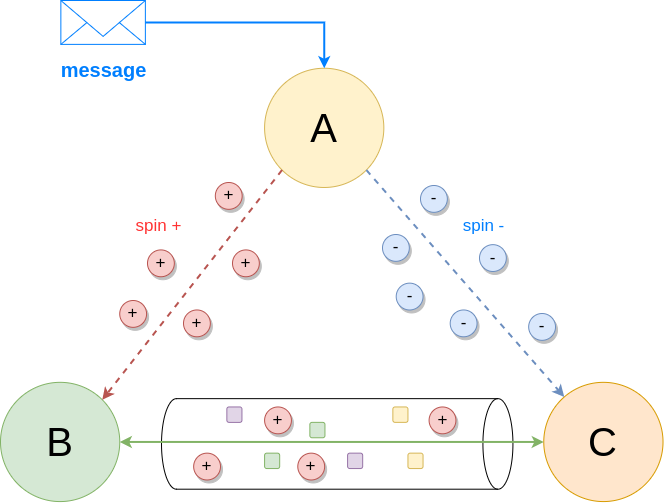

The diagram above was exported from draw.io. Its source (the exported page's mxGraphModel, read from the mxfile embedded in the PNG):
<mxGraphModel dx="1222" dy="766" grid="0" gridSize="10" guides="1" tooltips="1" connect="1" arrows="1" fold="1" page="1" pageScale="1" pageWidth="1169" pageHeight="827" math="0" shadow="0">
  <root>
    <mxCell id="0" />
    <mxCell id="1" parent="0" />
    <mxCell id="KqcTb_i05PYIZOyDHLj4-2" value="A" style="ellipse;whiteSpace=wrap;html=1;aspect=fixed;fontSize=40;fillColor=#fff2cc;strokeColor=#d6b656;" parent="1" vertex="1">
      <mxGeometry x="517.090909090909" y="228.7439024390244" width="119.24175382139983" height="119.24175382139983" as="geometry" />
    </mxCell>
    <mxCell id="KqcTb_i05PYIZOyDHLj4-3" value="B" style="ellipse;whiteSpace=wrap;html=1;aspect=fixed;fontSize=40;fillColor=#d5e8d4;strokeColor=#82b366;" parent="1" vertex="1">
      <mxGeometry x="253" y="542.8292682926829" width="119.24175382139983" height="119.24175382139983" as="geometry" />
    </mxCell>
    <mxCell id="3W1OFP_YzMaAwMRx-qlN-3" style="rounded=0;orthogonalLoop=1;jettySize=auto;html=1;exitX=0;exitY=1;exitDx=0;exitDy=0;entryX=1;entryY=0;entryDx=0;entryDy=0;dashed=1;strokeWidth=2;fillColor=#f8cecc;strokeColor=#b85450;" edge="1" parent="1" source="KqcTb_i05PYIZOyDHLj4-2" target="KqcTb_i05PYIZOyDHLj4-3">
      <mxGeometry relative="1" as="geometry" />
    </mxCell>
    <mxCell id="KqcTb_i05PYIZOyDHLj4-4" value="C" style="ellipse;whiteSpace=wrap;html=1;aspect=fixed;fontSize=40;fillColor=#ffe6cc;strokeColor=#d79b00;" parent="1" vertex="1">
      <mxGeometry x="796.2727272727273" y="542.8292682926829" width="119.24175382139983" height="119.24175382139983" as="geometry" />
    </mxCell>
    <mxCell id="KqcTb_i05PYIZOyDHLj4-7" value="" style="endArrow=classic;html=1;rounded=0;exitX=1;exitY=1;exitDx=0;exitDy=0;dashed=1;fillColor=#dae8fc;strokeColor=#6c8ebf;strokeWidth=2;" parent="1" source="KqcTb_i05PYIZOyDHLj4-2" target="KqcTb_i05PYIZOyDHLj4-4" edge="1">
      <mxGeometry width="50" height="50" relative="1" as="geometry">
        <mxPoint x="509.5454545454545" y="567.4634146341464" as="sourcePoint" />
        <mxPoint x="585" y="490.48170731707313" as="targetPoint" />
      </mxGeometry>
    </mxCell>
    <mxCell id="KqcTb_i05PYIZOyDHLj4-8" value="" style="shape=cylinder3;whiteSpace=wrap;html=1;boundedLbl=1;backgroundOutline=1;size=15;fontSize=40;rotation=90;" parent="1" vertex="1">
      <mxGeometry x="544.4507272727272" y="428.71158536585364" width="90.54545454545453" height="351.421493902439" as="geometry" />
    </mxCell>
    <mxCell id="KqcTb_i05PYIZOyDHLj4-9" value="" style="endArrow=classic;startArrow=classic;html=1;fontSize=40;exitX=1;exitY=0.5;exitDx=0;exitDy=0;strokeColor=#82b366;rounded=0;fillColor=#d5e8d4;strokeWidth=2;" parent="1" source="KqcTb_i05PYIZOyDHLj4-3" target="KqcTb_i05PYIZOyDHLj4-4" edge="1">
      <mxGeometry width="50" height="50" relative="1" as="geometry">
        <mxPoint x="509.5454545454545" y="567.4634146341464" as="sourcePoint" />
        <mxPoint x="585" y="490.48170731707313" as="targetPoint" />
      </mxGeometry>
    </mxCell>
    <mxCell id="KqcTb_i05PYIZOyDHLj4-10" value="" style="rounded=1;whiteSpace=wrap;html=1;fontSize=40;fillColor=#e1d5e7;strokeColor=#9673a6;" parent="1" vertex="1">
      <mxGeometry x="479.3636363636364" y="567.4634146341464" width="15.09090909090909" height="15.396341463414632" as="geometry" />
    </mxCell>
    <mxCell id="KqcTb_i05PYIZOyDHLj4-11" value="" style="rounded=1;whiteSpace=wrap;html=1;fontSize=40;fillColor=#d5e8d4;strokeColor=#82b366;" parent="1" vertex="1">
      <mxGeometry x="517.090909090909" y="613.6524390243902" width="15.09090909090909" height="15.396341463414632" as="geometry" />
    </mxCell>
    <mxCell id="KqcTb_i05PYIZOyDHLj4-12" value="" style="rounded=1;whiteSpace=wrap;html=1;fontSize=40;fillColor=#d5e8d4;strokeColor=#82b366;" parent="1" vertex="1">
      <mxGeometry x="562.3636363636363" y="582.8597560975609" width="15.09090909090909" height="15.396341463414632" as="geometry" />
    </mxCell>
    <mxCell id="KqcTb_i05PYIZOyDHLj4-13" value="" style="rounded=1;whiteSpace=wrap;html=1;fontSize=40;fillColor=#e1d5e7;strokeColor=#9673a6;" parent="1" vertex="1">
      <mxGeometry x="600.090909090909" y="613.6524390243902" width="15.09090909090909" height="15.396341463414632" as="geometry" />
    </mxCell>
    <mxCell id="KqcTb_i05PYIZOyDHLj4-14" value="" style="rounded=1;whiteSpace=wrap;html=1;fontSize=40;fillColor=#fff2cc;strokeColor=#d6b656;" parent="1" vertex="1">
      <mxGeometry x="645.3636363636363" y="567.4634146341464" width="15.09090909090909" height="15.396341463414632" as="geometry" />
    </mxCell>
    <mxCell id="KqcTb_i05PYIZOyDHLj4-15" value="" style="rounded=1;whiteSpace=wrap;html=1;fontSize=40;fillColor=#fff2cc;strokeColor=#d6b656;" parent="1" vertex="1">
      <mxGeometry x="660.4545454545455" y="613.6524390243902" width="15.09090909090909" height="15.396341463414632" as="geometry" />
    </mxCell>
    <mxCell id="KqcTb_i05PYIZOyDHLj4-20" style="edgeStyle=orthogonalEdgeStyle;rounded=0;orthogonalLoop=1;jettySize=auto;html=1;entryX=0.5;entryY=0;entryDx=0;entryDy=0;strokeColor=#007FFF;strokeWidth=2;fontSize=40;fillColor=#dae8fc;" parent="1" source="KqcTb_i05PYIZOyDHLj4-18" target="KqcTb_i05PYIZOyDHLj4-2" edge="1">
      <mxGeometry relative="1" as="geometry" />
    </mxCell>
    <mxCell id="KqcTb_i05PYIZOyDHLj4-18" value="&lt;p style=&quot;line-height: 0%;&quot;&gt;&lt;font style=&quot;font-size: 20px;&quot;&gt;message&lt;/font&gt;&lt;/p&gt;" style="html=1;verticalLabelPosition=bottom;align=center;labelBackgroundColor=none;verticalAlign=middle;strokeWidth=1;shadow=0;dashed=0;shape=mxgraph.ios7.icons.mail;fontSize=40;strokeColor=#007FFF;fontStyle=1;fontColor=#007FFF;" parent="1" vertex="1">
      <mxGeometry x="313.3636363636364" y="161" width="84.5090909090909" height="43.87957317073171" as="geometry" />
    </mxCell>
    <mxCell id="KqcTb_i05PYIZOyDHLj4-23" value="+" style="ellipse;whiteSpace=wrap;aspect=fixed;strokeColor=#b85450;strokeWidth=1;fontSize=17;fillColor=#f8cecc;html=1;shadow=1;" parent="1" vertex="1">
      <mxGeometry x="399.99545454545455" y="410.4192682926829" width="26.829394609814962" height="26.829394609814962" as="geometry" />
    </mxCell>
    <mxCell id="KqcTb_i05PYIZOyDHLj4-24" value="-" style="ellipse;whiteSpace=wrap;aspect=fixed;strokeColor=#6c8ebf;strokeWidth=1;fontSize=17;fillColor=#dae8fc;html=1;shadow=1;" parent="1" vertex="1">
      <mxGeometry x="731.9972727272726" y="405.15073170731705" width="26.829394609814962" height="26.829394609814962" as="geometry" />
    </mxCell>
    <mxCell id="KqcTb_i05PYIZOyDHLj4-26" value="spin +" style="text;html=1;strokeColor=none;fillColor=none;align=center;verticalAlign=middle;whiteSpace=wrap;rounded=0;shadow=1;sketch=0;strokeWidth=1;fontSize=17;fontColor=#FF3333;" parent="1" vertex="1">
      <mxGeometry x="366.1818181818182" y="364.2317073170732" width="90.54545454545453" height="46.189024390243894" as="geometry" />
    </mxCell>
    <mxCell id="KqcTb_i05PYIZOyDHLj4-27" value="&lt;font color=&quot;#007fff&quot;&gt;spin -&lt;/font&gt;" style="text;html=1;strokeColor=none;fillColor=none;align=center;verticalAlign=middle;whiteSpace=wrap;rounded=0;shadow=1;sketch=0;strokeWidth=1;fontSize=17;fontColor=#FF3333;" parent="1" vertex="1">
      <mxGeometry x="690.6363636363636" y="364.2317073170732" width="90.54545454545453" height="46.189024390243894" as="geometry" />
    </mxCell>
    <mxCell id="M3lXnehzv4oeL65kq-bi-1" value="+" style="ellipse;whiteSpace=wrap;aspect=fixed;strokeColor=#b85450;strokeWidth=1;fontSize=17;fillColor=#f8cecc;html=1;shadow=1;" parent="1" vertex="1">
      <mxGeometry x="484.9972727272727" y="410.4156097560975" width="26.829394609814962" height="26.829394609814962" as="geometry" />
    </mxCell>
    <mxCell id="M3lXnehzv4oeL65kq-bi-2" value="+" style="ellipse;whiteSpace=wrap;aspect=fixed;strokeColor=#b85450;strokeWidth=1;fontSize=17;fillColor=#f8cecc;html=1;shadow=1;" parent="1" vertex="1">
      <mxGeometry x="436.0027272727273" y="470.46987804878046" width="26.829394609814962" height="26.829394609814962" as="geometry" />
    </mxCell>
    <mxCell id="M3lXnehzv4oeL65kq-bi-3" value="+" style="ellipse;whiteSpace=wrap;aspect=fixed;strokeColor=#b85450;strokeWidth=1;fontSize=17;fillColor=#f8cecc;html=1;shadow=1;" parent="1" vertex="1">
      <mxGeometry x="372.2390909090909" y="461.00499999999994" width="26.829394609814962" height="26.829394609814962" as="geometry" />
    </mxCell>
    <mxCell id="M3lXnehzv4oeL65kq-bi-4" value="+" style="ellipse;whiteSpace=wrap;aspect=fixed;strokeColor=#b85450;strokeWidth=1;fontSize=17;fillColor=#f8cecc;html=1;shadow=1;" parent="1" vertex="1">
      <mxGeometry x="467.82727272727266" y="342.995731707317" width="26.829394609814962" height="26.829394609814962" as="geometry" />
    </mxCell>
    <mxCell id="M3lXnehzv4oeL65kq-bi-5" value="-" style="ellipse;whiteSpace=wrap;aspect=fixed;strokeColor=#6c8ebf;strokeWidth=1;fontSize=17;fillColor=#dae8fc;html=1;shadow=1;" parent="1" vertex="1">
      <mxGeometry x="648.7181818181817" y="443.64073170731706" width="26.829394609814962" height="26.829394609814962" as="geometry" />
    </mxCell>
    <mxCell id="M3lXnehzv4oeL65kq-bi-6" value="-" style="ellipse;whiteSpace=wrap;aspect=fixed;strokeColor=#6c8ebf;strokeWidth=1;fontSize=17;fillColor=#dae8fc;html=1;shadow=1;" parent="1" vertex="1">
      <mxGeometry x="702.7090909090908" y="470.4664634146341" width="26.829394609814962" height="26.829394609814962" as="geometry" />
    </mxCell>
    <mxCell id="M3lXnehzv4oeL65kq-bi-7" value="-" style="ellipse;whiteSpace=wrap;aspect=fixed;strokeColor=#6c8ebf;strokeWidth=1;fontSize=17;fillColor=#dae8fc;html=1;shadow=1;" parent="1" vertex="1">
      <mxGeometry x="781.179090909091" y="473.9990243902439" width="26.829394609814962" height="26.829394609814962" as="geometry" />
    </mxCell>
    <mxCell id="M3lXnehzv4oeL65kq-bi-8" value="-" style="ellipse;whiteSpace=wrap;aspect=fixed;strokeColor=#6c8ebf;strokeWidth=1;fontSize=17;fillColor=#dae8fc;html=1;shadow=1;" parent="1" vertex="1">
      <mxGeometry x="673.0027272727273" y="345.99902439024385" width="26.829394609814962" height="26.829394609814962" as="geometry" />
    </mxCell>
    <mxCell id="M3lXnehzv4oeL65kq-bi-9" value="-" style="ellipse;whiteSpace=wrap;aspect=fixed;strokeColor=#6c8ebf;strokeWidth=1;fontSize=17;fillColor=#dae8fc;html=1;shadow=1;" parent="1" vertex="1">
      <mxGeometry x="634.9918181818181" y="394.99951219512195" width="26.829394609814962" height="26.829394609814962" as="geometry" />
    </mxCell>
    <mxCell id="M3lXnehzv4oeL65kq-bi-10" value="+" style="ellipse;whiteSpace=wrap;aspect=fixed;strokeColor=#b85450;strokeWidth=1;fontSize=17;fillColor=#f8cecc;html=1;shadow=1;" parent="1" vertex="1">
      <mxGeometry x="517.090909090909" y="567.4634146341464" width="26.829394609814962" height="26.829394609814962" as="geometry" />
    </mxCell>
    <mxCell id="M3lXnehzv4oeL65kq-bi-14" value="+" style="ellipse;whiteSpace=wrap;aspect=fixed;strokeColor=#b85450;strokeWidth=1;fontSize=17;fillColor=#f8cecc;html=1;shadow=1;" parent="1" vertex="1">
      <mxGeometry x="681.5818181818181" y="567.4634146341464" width="26.829394609814962" height="26.829394609814962" as="geometry" />
    </mxCell>
    <mxCell id="M3lXnehzv4oeL65kq-bi-15" value="+" style="ellipse;whiteSpace=wrap;aspect=fixed;strokeColor=#b85450;strokeWidth=1;fontSize=17;fillColor=#f8cecc;html=1;shadow=1;" parent="1" vertex="1">
      <mxGeometry x="550.290909090909" y="613.6524390243902" width="26.829394609814962" height="26.829394609814962" as="geometry" />
    </mxCell>
    <mxCell id="M3lXnehzv4oeL65kq-bi-16" value="+" style="ellipse;whiteSpace=wrap;aspect=fixed;strokeColor=#b85450;strokeWidth=1;fontSize=17;fillColor=#f8cecc;html=1;shadow=1;" parent="1" vertex="1">
      <mxGeometry x="446.16363636363633" y="613.6524390243902" width="26.829394609814962" height="26.829394609814962" as="geometry" />
    </mxCell>
  </root>
</mxGraphModel>